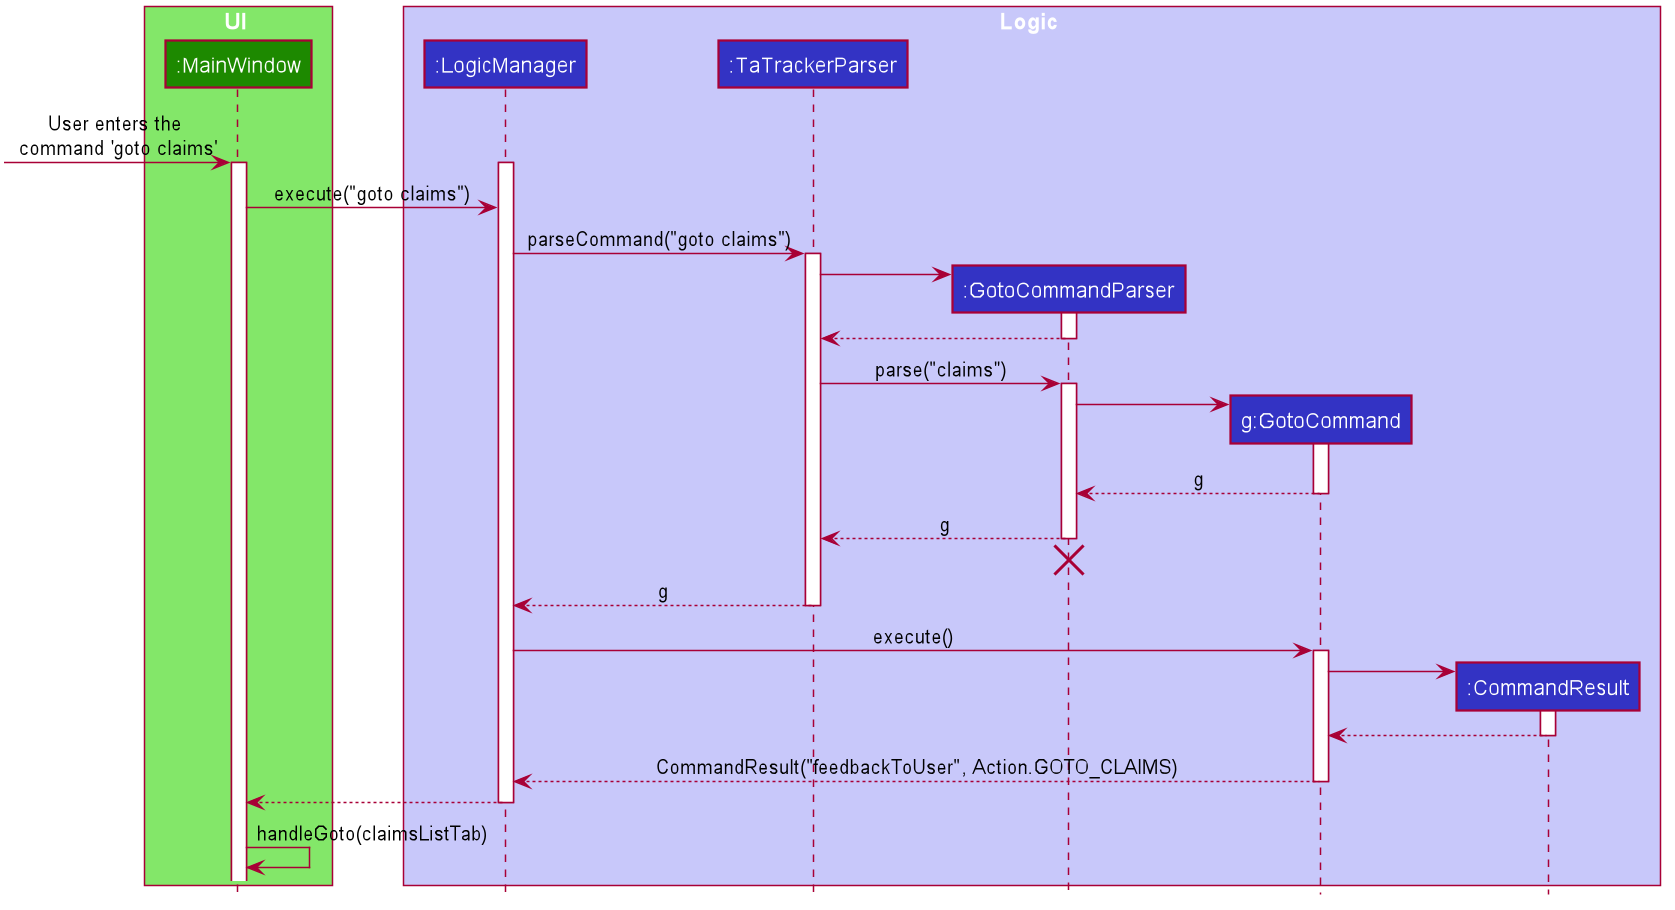

The diagram above was rendered by PlantUML. Its source (embedded in the PNG):
@startuml








skinparam BackgroundColor #FFFFFFF

skinparam Shadowing false

skinparam Class {
    FontColor #FFFFFF
    BorderThickness 1
    BorderColor #FFFFFF
    StereotypeFontColor #FFFFFF
    FontName Arial
}

skinparam Actor {
    BorderColor #000000
    Color #000000
    FontName Arial
}

skinparam Sequence {
    MessageAlign center
    BoxFontSize 15
    BoxPadding 0
    BoxFontColor #FFFFFF
    FontName Arial
}

skinparam Participant {
    FontColor #FFFFFFF
    Padding 20
}

skinparam MinClassWidth 50
skinparam ParticipantPadding 10
skinparam Shadowing false
skinparam DefaultTextAlignment center
skinparam packageStyle Rectangle

hide footbox
hide members
hide circle

box UI #83E769
participant ":MainWindow" as MainWindow #1D8900
end box

box Logic #C8C8FA
participant ":LogicManager" as LogicManager #3333C4
participant ":TaTrackerParser" as TaTrackerParser #3333C4
participant ":GotoCommandParser" as GotoCommandParser #3333C4
participant "g:GotoCommand" as GotoCommand #3333C4
participant ":CommandResult" as CommandResult #3333C4
end box

[-> MainWindow : User enters the \ncommand 'goto claims'
activate LogicManager

activate MainWindow
MainWindow -> LogicManager : execute("goto claims")

LogicManager -> TaTrackerParser : parseCommand("goto claims")
activate TaTrackerParser

create GotoCommandParser
TaTrackerParser -> GotoCommandParser
activate GotoCommandParser

GotoCommandParser --> TaTrackerParser
deactivate GotoCommandParser

TaTrackerParser -> GotoCommandParser : parse("claims")
activate GotoCommandParser

create GotoCommand
GotoCommandParser -> GotoCommand
activate GotoCommand

GotoCommand --> GotoCommandParser : g
deactivate GotoCommand

GotoCommandParser --> TaTrackerParser : g
deactivate GotoCommandParser
GotoCommandParser -[hidden]-> TaTrackerParser
destroy GotoCommandParser

TaTrackerParser --> LogicManager : g
deactivate TaTrackerParser

LogicManager -> GotoCommand : execute()
activate GotoCommand

create CommandResult
GotoCommand -> CommandResult
activate CommandResult

CommandResult --> GotoCommand
deactivate CommandResult

GotoCommand --> LogicManager : CommandResult("feedbackToUser", Action.GOTO_CLAIMS)
deactivate GotoCommand

LogicManager --> MainWindow
deactivate LogicManager

MainWindow -> MainWindow : handleGoto(claimsListTab)

@enduml